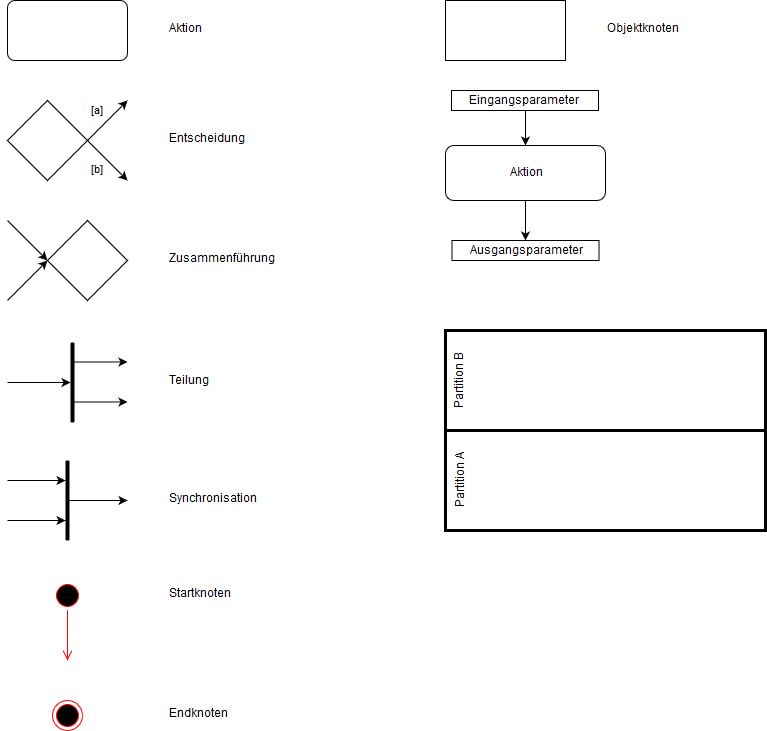

The diagram above was exported from draw.io. Its source (the exported page's mxGraphModel, read from the mxfile embedded in the PNG):
<mxGraphModel dx="872" dy="439" grid="1" gridSize="10" guides="1" tooltips="1" connect="1" arrows="1" fold="1" page="1" pageScale="1" pageWidth="827" pageHeight="1169" background="#ffffff" math="0" shadow="0">
  <root>
    <mxCell id="0" />
    <mxCell id="1" parent="0" />
    <mxCell id="4" value="" style="rounded=1;whiteSpace=wrap;html=1;arcSize=12;" vertex="1" parent="1">
      <mxGeometry x="40" y="20" width="120" height="60" as="geometry" />
    </mxCell>
    <mxCell id="5" value="" style="rhombus;whiteSpace=wrap;html=1;" vertex="1" parent="1">
      <mxGeometry x="40" y="120" width="80" height="80" as="geometry" />
    </mxCell>
    <mxCell id="6" value="&lt;div&gt;[a]&lt;/div&gt;" style="endArrow=classic;html=1;exitX=1;exitY=0.5;" edge="1" parent="1" source="5">
      <mxGeometry y="14" width="50" height="50" relative="1" as="geometry">
        <mxPoint x="140" y="150" as="sourcePoint" />
        <mxPoint x="160" y="120" as="targetPoint" />
        <mxPoint as="offset" />
      </mxGeometry>
    </mxCell>
    <mxCell id="7" value="[b]" style="endArrow=classic;html=1;exitX=1;exitY=0.5;" edge="1" parent="1" source="5">
      <mxGeometry y="-14" width="50" height="50" relative="1" as="geometry">
        <mxPoint x="120" y="150" as="sourcePoint" />
        <mxPoint x="160" y="200" as="targetPoint" />
        <Array as="points" />
        <mxPoint as="offset" />
      </mxGeometry>
    </mxCell>
    <mxCell id="8" value="" style="rhombus;whiteSpace=wrap;html=1;" vertex="1" parent="1">
      <mxGeometry x="80" y="240" width="80" height="80" as="geometry" />
    </mxCell>
    <mxCell id="9" value="" style="endArrow=classic;html=1;" edge="1" parent="1">
      <mxGeometry width="50" height="50" relative="1" as="geometry">
        <mxPoint x="40" y="320" as="sourcePoint" />
        <mxPoint x="80" y="280" as="targetPoint" />
      </mxGeometry>
    </mxCell>
    <mxCell id="10" value="" style="endArrow=classic;html=1;" edge="1" parent="1">
      <mxGeometry width="50" height="50" relative="1" as="geometry">
        <mxPoint x="40" y="240" as="sourcePoint" />
        <mxPoint x="80" y="280" as="targetPoint" />
      </mxGeometry>
    </mxCell>
    <mxCell id="21" value="" style="edgeStyle=orthogonalEdgeStyle;rounded=0;html=1;jettySize=auto;orthogonalLoop=1;" edge="1" parent="1" source="13">
      <mxGeometry relative="1" as="geometry">
        <mxPoint x="160" y="520" as="targetPoint" />
      </mxGeometry>
    </mxCell>
    <mxCell id="13" value="" style="line;strokeWidth=4;direction=south;html=1;perimeter=backbonePerimeter;points=[];outlineConnect=0;" vertex="1" parent="1">
      <mxGeometry x="95" y="480" width="10" height="80" as="geometry" />
    </mxCell>
    <mxCell id="15" value="" style="endArrow=classic;html=1;" edge="1" parent="1" target="13">
      <mxGeometry width="50" height="50" relative="1" as="geometry">
        <mxPoint x="40" y="500" as="sourcePoint" />
        <mxPoint x="105" y="500" as="targetPoint" />
        <Array as="points" />
      </mxGeometry>
    </mxCell>
    <mxCell id="16" value="" style="endArrow=classic;html=1;" edge="1" parent="1" target="13">
      <mxGeometry width="50" height="50" relative="1" as="geometry">
        <mxPoint x="40" y="540" as="sourcePoint" />
        <mxPoint x="80" y="570" as="targetPoint" />
      </mxGeometry>
    </mxCell>
    <mxCell id="25" value="" style="edgeStyle=orthogonalEdgeStyle;rounded=0;html=1;jettySize=auto;orthogonalLoop=1;" edge="1" parent="1" target="26">
      <mxGeometry relative="1" as="geometry">
        <mxPoint x="100" y="402" as="targetPoint" />
        <mxPoint x="40" y="402" as="sourcePoint" />
        <Array as="points" />
      </mxGeometry>
    </mxCell>
    <mxCell id="26" value="" style="line;strokeWidth=4;direction=south;html=1;perimeter=backbonePerimeter;points=[];outlineConnect=0;" vertex="1" parent="1">
      <mxGeometry x="100" y="362" width="10" height="80" as="geometry" />
    </mxCell>
    <mxCell id="27" value="" style="endArrow=classic;html=1;" edge="1" parent="1" source="26">
      <mxGeometry width="50" height="50" relative="1" as="geometry">
        <mxPoint x="110" y="382" as="sourcePoint" />
        <mxPoint x="160" y="381.5" as="targetPoint" />
        <Array as="points" />
      </mxGeometry>
    </mxCell>
    <mxCell id="28" value="" style="endArrow=classic;html=1;" edge="1" parent="1" source="26">
      <mxGeometry width="50" height="50" relative="1" as="geometry">
        <mxPoint x="105" y="421.5" as="sourcePoint" />
        <mxPoint x="160" y="421.5" as="targetPoint" />
      </mxGeometry>
    </mxCell>
    <mxCell id="29" value="" style="ellipse;html=1;shape=startState;fillColor=#000000;strokeColor=#ff0000;" vertex="1" parent="1">
      <mxGeometry x="85" y="600" width="30" height="30" as="geometry" />
    </mxCell>
    <mxCell id="30" value="" style="edgeStyle=orthogonalEdgeStyle;html=1;verticalAlign=bottom;endArrow=open;endSize=8;strokeColor=#ff0000;" edge="1" source="29" parent="1">
      <mxGeometry relative="1" as="geometry">
        <mxPoint x="100" y="680" as="targetPoint" />
      </mxGeometry>
    </mxCell>
    <mxCell id="31" value="" style="ellipse;html=1;shape=endState;fillColor=#000000;strokeColor=#ff0000;" vertex="1" parent="1">
      <mxGeometry x="85" y="720" width="30" height="30" as="geometry" />
    </mxCell>
    <mxCell id="32" value="Entscheidung" style="text;html=1;resizable=0;points=[];autosize=1;align=left;verticalAlign=top;spacingTop=-4;" vertex="1" parent="1">
      <mxGeometry x="200" y="150" width="90" height="20" as="geometry" />
    </mxCell>
    <mxCell id="35" value="&lt;div&gt;Aktion&lt;/div&gt;" style="text;html=1;resizable=0;points=[];autosize=1;align=left;verticalAlign=top;spacingTop=-4;" vertex="1" parent="1">
      <mxGeometry x="200" y="40" width="50" height="20" as="geometry" />
    </mxCell>
    <mxCell id="36" value="Zusammenführung" style="text;html=1;resizable=0;points=[];autosize=1;align=left;verticalAlign=top;spacingTop=-4;" vertex="1" parent="1">
      <mxGeometry x="200" y="270" width="120" height="20" as="geometry" />
    </mxCell>
    <mxCell id="37" value="&lt;div&gt;Teilung&lt;/div&gt;" style="text;html=1;resizable=0;points=[];autosize=1;align=left;verticalAlign=top;spacingTop=-4;" vertex="1" parent="1">
      <mxGeometry x="200" y="392" width="60" height="20" as="geometry" />
    </mxCell>
    <mxCell id="38" value="Synchronisation" style="text;html=1;resizable=0;points=[];autosize=1;align=left;verticalAlign=top;spacingTop=-4;" vertex="1" parent="1">
      <mxGeometry x="200" y="510" width="100" height="20" as="geometry" />
    </mxCell>
    <mxCell id="39" value="&lt;div&gt;Startknoten&lt;/div&gt;" style="text;html=1;resizable=0;points=[];autosize=1;align=left;verticalAlign=top;spacingTop=-4;" vertex="1" parent="1">
      <mxGeometry x="200" y="605" width="80" height="20" as="geometry" />
    </mxCell>
    <mxCell id="40" value="Endknoten" style="text;html=1;resizable=0;points=[];autosize=1;align=left;verticalAlign=top;spacingTop=-4;" vertex="1" parent="1">
      <mxGeometry x="200" y="725" width="70" height="20" as="geometry" />
    </mxCell>
    <mxCell id="50" value="" style="edgeStyle=orthogonalEdgeStyle;rounded=0;html=1;jettySize=auto;orthogonalLoop=1;entryX=0.5;entryY=0;" edge="1" parent="1" source="42" target="47">
      <mxGeometry relative="1" as="geometry">
        <mxPoint x="558" y="330" as="targetPoint" />
      </mxGeometry>
    </mxCell>
    <mxCell id="42" value="&lt;div&gt;Aktion&lt;/div&gt;" style="rounded=1;whiteSpace=wrap;html=1;" vertex="1" parent="1">
      <mxGeometry x="478" y="165" width="160" height="55" as="geometry" />
    </mxCell>
    <mxCell id="48" value="" style="edgeStyle=orthogonalEdgeStyle;rounded=0;html=1;jettySize=auto;orthogonalLoop=1;" edge="1" parent="1" source="44" target="42">
      <mxGeometry relative="1" as="geometry" />
    </mxCell>
    <mxCell id="44" value="&lt;div&gt;Eingangsparameter&lt;/div&gt;&lt;div&gt;&lt;br&gt;&lt;/div&gt;" style="html=1;shape=mxgraph.sysml.actParamNode;align=left;spacingLeft=15;verticalAlign=top;spacingTop=-3;" vertex="1" parent="1">
      <mxGeometry x="484" y="110" width="147" height="20" as="geometry" />
    </mxCell>
    <mxCell id="47" value="Ausgangsparameter" style="html=1;shape=mxgraph.sysml.actParamNode;align=left;spacingLeft=15;verticalAlign=top;spacingTop=-3;" vertex="1" parent="1">
      <mxGeometry x="484.5" y="260" width="147" height="20" as="geometry" />
    </mxCell>
    <mxCell id="51" value="Partition B" style="html=1;shape=mxgraph.sysml.actPart;strokeWidth=3;verticalAlign=top;rotation=-90;whiteSpace=wrap;" vertex="1" parent="1">
      <mxGeometry x="588" y="240" width="100" height="320" as="geometry" />
    </mxCell>
    <mxCell id="52" value="Partition A" style="html=1;shape=mxgraph.sysml.actPart;strokeWidth=3;verticalAlign=top;rotation=-90;whiteSpace=wrap;" vertex="1" parent="1">
      <mxGeometry x="588" y="340" width="100" height="320" as="geometry" />
    </mxCell>
    <mxCell id="54" value="" style="rounded=0;whiteSpace=wrap;html=1;" vertex="1" parent="1">
      <mxGeometry x="478" y="20" width="120" height="60" as="geometry" />
    </mxCell>
    <mxCell id="56" value="&lt;div&gt;Objektknoten&lt;/div&gt;" style="text;html=1;resizable=0;points=[];autosize=1;align=left;verticalAlign=top;spacingTop=-4;" vertex="1" parent="1">
      <mxGeometry x="638" y="40" width="90" height="20" as="geometry" />
    </mxCell>
  </root>
</mxGraphModel>